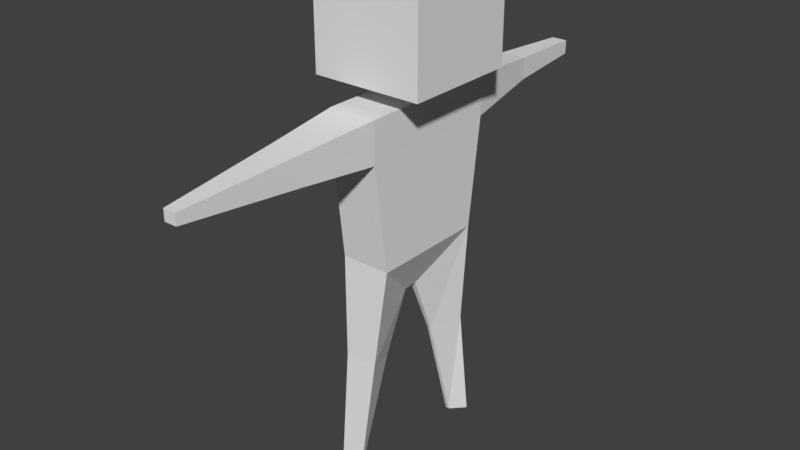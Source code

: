 # Source: guy.blend  (saved by Blender 2.79.0; exported with 4.5.12 LTS)
import bpy
from mathutils import Matrix  # noqa: F401  (used for matrix-valued properties, if any)

bpy.ops.wm.read_factory_settings(use_empty=True)
scene = bpy.context.scene
scene.name = 'Scene'

# ---- collections
col_collection_1 = bpy.data.collections.new('Collection 1'); scene.collection.children.link(col_collection_1)

# ---- materials (node trees are filled in below, after node groups)
mat_material = bpy.data.materials.new('Material')
mat_material.alpha_threshold = 0.0
mat_material.use_transparent_shadow = False
mat_material.roughness = 0.5
mat_material.line_color = (0.0, 0.0, 0.0, 1.0)

# ---- material node trees

# ---- world
world_world = bpy.data.worlds.new('World'); scene.world = world_world
world_world.color = (0.05088, 0.05088, 0.05088)
world_world.use_sun_shadow = False
world_world.sun_shadow_jitter_overblur = 0.0
world_world.cycles.sampling_method = 'MANUAL'

# ---- meshes
me_cube = bpy.data.meshes.new('Cube')
me_cube.from_pydata([(0.1263, 0.2969, 1.169), (0.1263, -0.308, 1.169), (-0.1263, -0.308, 1.169), (-0.1263, 0.2969, 1.169), (0.1206, 0.3759, 1.919), (0.1206, -0.3756, 1.919), (-0.1206, -0.3756, 1.919), (-0.1206, 0.3759, 1.919), (0.02889, 0.09022, 1.919), (0.02889, -0.08987, 1.919), (-0.02889, -0.08987, 1.919), (-0.02889, 0.09022, 1.919), (0.08644, 0.09022, 2.005), (0.08643, -0.08987, 2.005), (-0.08644, -0.08987, 2.005), (-0.08644, 0.09022, 2.005), (0.2826, 0.2946, 2.005), (0.2826, -0.2943, 2.005), (-0.2826, -0.2943, 2.005), (-0.2826, 0.2946, 2.005), (0.2826, 0.2946, 2.567), (0.2826, -0.2943, 2.567), (-0.2826, -0.2943, 2.567), (-0.2826, 0.2946, 2.567), (0.0151, 0.03062, 0.9291), (0.0151, -0.04174, 0.9291), (-0.0151, -0.04174, 0.9291), (-0.0151, 0.03062, 0.9291), (0.08413, -0.3513, 0.6711), (-0.08413, -0.3513, 0.6711), (0.01006, -0.1732, 0.6185), (-0.01006, -0.1732, 0.6185), (0.05672, -0.4346, 0.06365), (-0.05673, -0.4346, 0.06365), (0.006785, -0.3844, 0.04884), (-0.006785, -0.3844, 0.04884), (0.07405, 0.3267, 0.6194), (-0.07405, 0.3267, 0.6194), (0.008858, 0.1635, 0.6029), (-0.008858, 0.1635, 0.6029), (0.07595, 0.4042, 0.009712), (-0.07595, 0.4042, 0.009712), (0.009085, 0.3333, 0.01065), (-0.009084, 0.3333, 0.01065), (0.07595, 0.4042, 0.009712), (-0.07595, 0.4042, 0.009712), (0.009085, 0.3333, 0.01065), (-0.009084, 0.3333, 0.01065), (0.1206, 0.3759, 1.712), (0.1206, -0.3756, 1.712), (-0.1206, -0.3756, 1.712), (-0.1206, 0.3759, 1.712), (0.08314, -0.7698, 1.887), (-0.08314, -0.7698, 1.887), (0.08314, -0.7698, 1.744), (-0.08314, -0.7698, 1.744), (0.03206, -1.363, 1.843), (-0.03206, -1.363, 1.843), (0.03206, -1.363, 1.788), (-0.03206, -1.363, 1.788), (0.06415, 0.8065, 1.871), (-0.06415, 0.8065, 1.871), (0.06415, 0.8065, 1.76), (-0.06415, 0.8065, 1.76), (0.04051, 1.226, 1.851), (-0.04051, 1.226, 1.851), (0.04051, 1.226, 1.781), (-0.04051, 1.226, 1.781)], [], [(2, 3, 27, 26), (4, 7, 11, 8), (48, 4, 5, 49), (5, 6, 53, 52), (50, 6, 7, 51), (48, 0, 3, 51), (10, 9, 13, 14), (6, 5, 9, 10), (5, 4, 8, 9), (7, 6, 10, 11), (13, 12, 16, 17), (9, 8, 12, 13), (11, 10, 14, 15), (8, 11, 15, 12), (19, 18, 22, 23), (15, 14, 18, 19), (12, 15, 19, 16), (14, 13, 17, 18), (20, 23, 22, 21), (16, 19, 23, 20), (18, 17, 21, 22), (17, 16, 20, 21), (24, 25, 26, 27), (2, 26, 31, 29), (0, 24, 38, 36), (0, 1, 25, 24), (31, 30, 34, 35), (1, 2, 29, 28), (25, 1, 28, 30), (26, 25, 30, 31), (32, 33, 35, 34), (29, 31, 35, 33), (28, 29, 33, 32), (30, 28, 32, 34), (3, 0, 36, 37), (24, 27, 39, 38), (27, 3, 37, 39), (37, 36, 40, 41), (39, 37, 41, 43), (38, 39, 43, 42), (36, 38, 42, 40), (40, 42, 46, 44), (45, 44, 46, 47), (42, 43, 47, 46), (43, 41, 45, 47), (41, 40, 44, 45), (7, 4, 60, 61), (2, 50, 51, 3), (1, 49, 50, 2), (0, 48, 49, 1), (52, 53, 57, 56), (50, 49, 54, 55), (6, 50, 55, 53), (49, 5, 52, 54), (58, 56, 57, 59), (54, 52, 56, 58), (55, 54, 58, 59), (53, 55, 59, 57), (62, 63, 67, 66), (51, 7, 61, 63), (48, 51, 63, 62), (4, 48, 62, 60), (64, 66, 67, 65), (63, 61, 65, 67), (61, 60, 64, 65), (60, 62, 66, 64)])
me_cube.materials.append(mat_material)
me_cube.use_remesh_preserve_volume = False
me_cube.use_remesh_preserve_attributes = False
me_cube.use_mirror_vertex_groups = False
me_cube.update()
arm_armature = bpy.data.armatures.new('Armature')  # bones are not reproduced

# ---- objects
ob_armature = bpy.data.objects.new('Armature', arm_armature)
ob_cube = bpy.data.objects.new('Cube', me_cube)

# ---- transforms, parenting, visibility, modifiers, constraints
ob_armature.location = (-0.002556, 0.0111, 1.362)
ob_armature.lineart.crease_threshold = 0.0
ob_cube.parent = ob_armature
ob_cube.matrix_parent_inverse = Matrix(((1.0, 0.0, 0.0, 0.002556), (0.0, 1.0, 0.0, -0.0111), (0.0, 0.0, 1.0, -1.362), (0.0, 0.0, 0.0, 1.0)))
ob_cube.location = (0.0, 0.0, 0.0)
ob_cube.lock_rotations_4d = False
ob_cube.empty_display_type = 'ARROWS'
ob_cube.lineart.crease_threshold = 0.0
_vg = ob_cube.vertex_groups.new(name='Bone')
_vg = ob_cube.vertex_groups.new(name='Bone.007')
for _i, _w in zip([4, 7, 8, 9, 10, 11, 12, 13, 14, 15, 16, 17, 18, 19], [0.0965, 0.08983, 0.7637, 0.1074, 0.08466, 0.7296, 0.1117, 0.02616, 0.02015, 0.09992, 0.07146, 0.01156, 0.007771, 0.06521]): _vg.add([_i], _w, 'REPLACE')
_vg = ob_cube.vertex_groups.new(name='Bone.008')
for _i, _w in zip([0, 3, 4, 7, 8, 11, 48, 51, 60, 61, 62, 63, 64, 65, 67], [0.035, 0.02537, 0.9129, 0.9167, 0.07725, 0.0874, 0.9482, 0.9492, 0.9915, 0.9925, 0.9915, 0.9926, 0.0007816, 0.09082, 0.08827]): _vg.add([_i], _w, 'REPLACE')
_vg = ob_cube.vertex_groups.new(name='Bone.009')
for _i, _w in zip([64, 65, 66, 67], [0.9746, 0.9091, 0.9834, 0.9117]): _vg.add([_i], _w, 'REPLACE')
_vg = ob_cube.vertex_groups.new(name='Bone.010')
for _i, _w in zip([1, 5, 6, 8, 9, 10, 11, 12, 13, 14, 15, 16, 17, 18, 19, 49, 50], [0.002094, 0.1842, 0.1753, 0.1067, 0.7672, 0.8108, 0.1258, 0.02642, 0.1248, 0.1347, 0.02717, 0.01459, 0.08088, 0.08607, 0.01552, 0.8238, 0.8344]): _vg.add([_i], _w, 'REPLACE')
_vg = ob_cube.vertex_groups.new(name='Bone.011')
for _i, _w in zip([5, 6, 9, 10, 49, 50, 52, 53, 54, 55, 56, 57], [0.821, 0.833, 0.07098, 0.05874, 0.111, 0.1047, 0.9354, 0.9396, 0.5264, 0.5254, 0.003435, 0.001214]): _vg.add([_i], _w, 'REPLACE')
_vg = ob_cube.vertex_groups.new(name='Bone.012')
for _i, _w in zip([52, 53, 54, 55, 56, 57, 58, 59], [0.06064, 0.0569, 0.4644, 0.4657, 0.9731, 0.9742, 0.9781, 0.9774]): _vg.add([_i], _w, 'REPLACE')
_vg = ob_cube.vertex_groups.new(name='Bone.013')
_vg = ob_cube.vertex_groups.new(name='Bone.014')
for _i, _w in zip([8, 9, 10, 11, 12, 13, 14, 15, 16, 17, 18, 19, 20, 21, 22, 23], [0.03938, 0.04008, 0.02427, 0.04999, 0.8355, 0.8222, 0.8163, 0.8472, 0.8862, 0.8782, 0.8754, 0.8922, 0.9794, 0.9795, 0.9776, 0.9818]): _vg.add([_i], _w, 'REPLACE')
_vg = ob_cube.vertex_groups.new(name='Bone.001')
for _i, _w in zip([1, 2, 24, 25, 26, 27], [0.4792, 0.4799, 0.1666, 0.6953, 0.6259, 0.1214]): _vg.add([_i], _w, 'REPLACE')
_vg = ob_cube.vertex_groups.new(name='Bone.002')
for _i, _w in zip([1, 2, 25, 26, 28, 29, 30, 31], [0.4647, 0.4657, 0.08051, 0.1006, 0.9804, 0.9849, 0.9591, 0.9573]): _vg.add([_i], _w, 'REPLACE')
_vg = ob_cube.vertex_groups.new(name='Bone.003')
for _i, _w in zip([32, 33, 34, 35], [0.9851, 0.9854, 0.9893, 0.9905]): _vg.add([_i], _w, 'REPLACE')
_vg = ob_cube.vertex_groups.new(name='Bone.004')
for _i, _w in zip([0, 3, 24], [0.4297, 0.4389, 0.01533]): _vg.add([_i], _w, 'REPLACE')
_vg = ob_cube.vertex_groups.new(name='Bone.005')
for _i, _w in zip([0, 3, 24, 25, 26, 27, 36, 37, 38, 39], [0.49, 0.4933, 0.7754, 0.212, 0.2604, 0.8326, 0.9829, 0.9842, 0.9958, 0.9954]): _vg.add([_i], _w, 'REPLACE')
_vg = ob_cube.vertex_groups.new(name='Bone.006')
for _i, _w in zip([40, 41, 42, 43, 44, 45, 46, 47], [0.9839, 0.9861, 0.9876, 0.9862, 1.0, 1.0, 1.0, 1.0]): _vg.add([_i], _w, 'REPLACE')
_m = ob_cube.modifiers.new('Armature', 'ARMATURE')
_m.object = ob_armature

# ---- collection membership
col_collection_1.objects.link(ob_armature)
col_collection_1.objects.link(ob_cube)

# ---- scene / render settings (as saved in the file)
scene.frame_start = 1; scene.frame_end = 61; scene.frame_set(62)
scene.render.engine = 'BLENDER_EEVEE_NEXT'
scene.render.resolution_percentage = 50
scene.render.dither_intensity = 0.0
scene.cycles.use_denoising = False
scene.cycles.samples = 128
scene.cycles.sampling_pattern = 'TABULATED_SOBOL'
scene.cycles.use_adaptive_sampling = False
scene.cycles.use_light_tree = False
scene.cycles.blur_glossy = 0.0
scene.cycles.sample_clamp_indirect = 0.0
scene.view_settings.view_transform = 'Standard'
bpy.context.view_layer.update()

# ---- added for rendering (the .blend has no active camera and no usable light): camera, sun
cam_auto = bpy.data.cameras.new('AutoCamera')
cam_auto.lens = 50.0
cam_auto.sensor_width = 36.0
cam_auto.clip_end = 1000.0
ob_auto_camera = bpy.data.objects.new('AutoCamera', cam_auto)
scene.collection.objects.link(ob_auto_camera)
ob_auto_camera.location = (2.92955, -3.5808, 3.61754)
ob_auto_camera.rotation_euler = (1.09748, -7.21219e-08, 0.694738)
scene.camera = ob_auto_camera
light_auto_sun = bpy.data.lights.new('AutoSun', 'SUN')
light_auto_sun.energy = 3.0
light_auto_sun.angle = 0.0523599
ob_auto_sun = bpy.data.objects.new('AutoSun', light_auto_sun)
scene.collection.objects.link(ob_auto_sun)
ob_auto_sun.rotation_euler = (0.872665, 0.174533, 0.523599)
bpy.context.view_layer.update()
